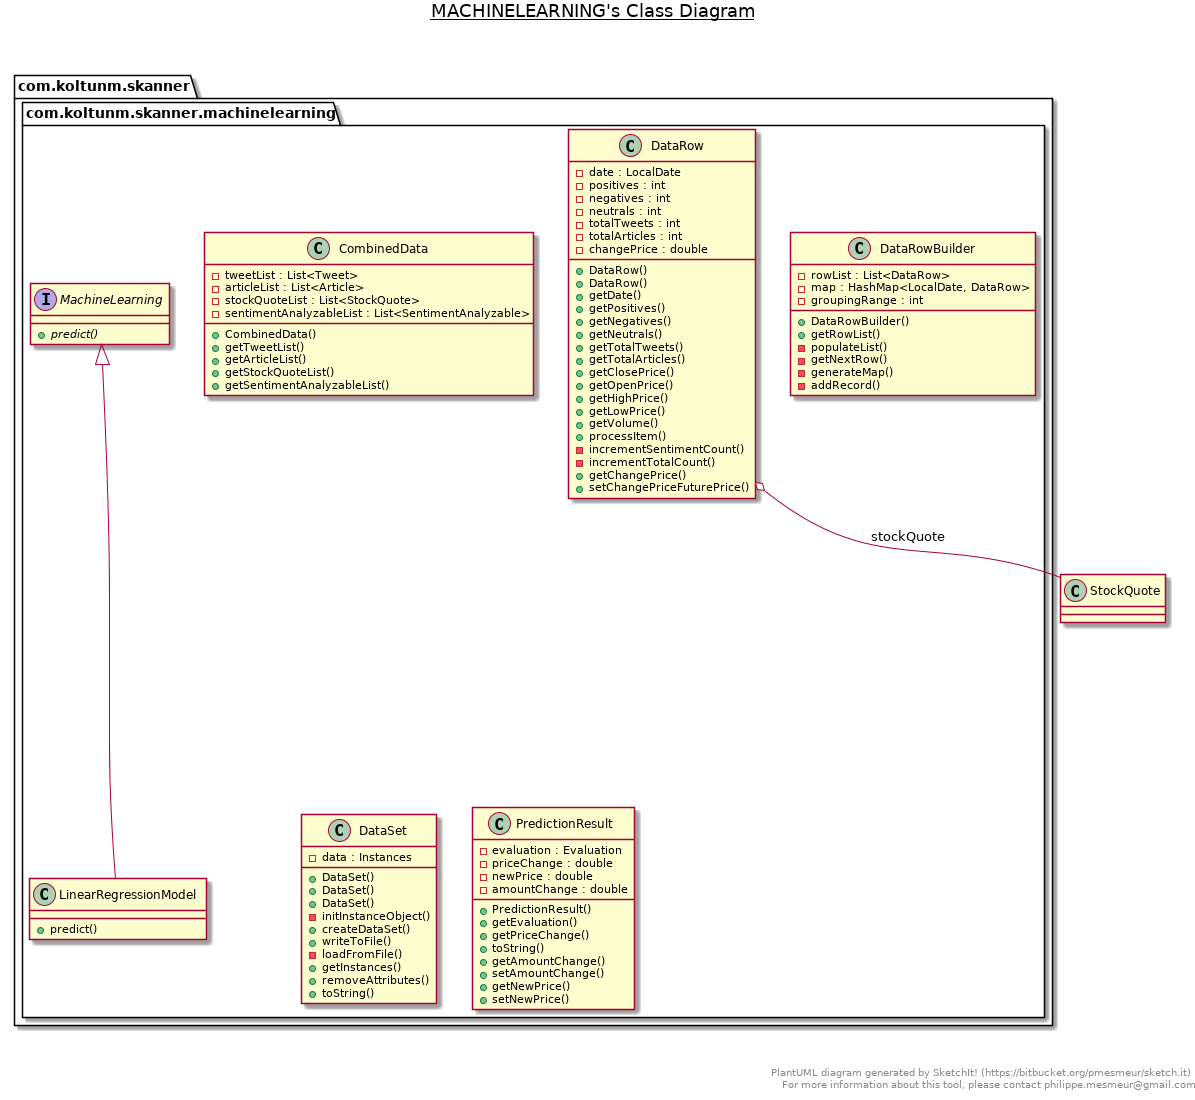

The diagram above was rendered by PlantUML. Its source (embedded in the PNG):
@startuml

title __MACHINELEARNING's Class Diagram__\n

  package com.koltunm.skanner {
    package com.koltunm.skanner.machinelearning {
      class CombinedData {
          - tweetList : List<Tweet>
          - articleList : List<Article>
          - stockQuoteList : List<StockQuote>
          - sentimentAnalyzableList : List<SentimentAnalyzable>
          + CombinedData()
          + getTweetList()
          + getArticleList()
          + getStockQuoteList()
          + getSentimentAnalyzableList()
      }
    }
  }
  

  package com.koltunm.skanner {
    package com.koltunm.skanner.machinelearning {
      class DataRow {
          - date : LocalDate
          - positives : int
          - negatives : int
          - neutrals : int
          - totalTweets : int
          - totalArticles : int
          - changePrice : double
          + DataRow()
          + DataRow()
          + getDate()
          + getPositives()
          + getNegatives()
          + getNeutrals()
          + getTotalTweets()
          + getTotalArticles()
          + getClosePrice()
          + getOpenPrice()
          + getHighPrice()
          + getLowPrice()
          + getVolume()
          + processItem()
          - incrementSentimentCount()
          - incrementTotalCount()
          + getChangePrice()
          + setChangePriceFuturePrice()
      }
    }
  }
  

  package com.koltunm.skanner {
    package com.koltunm.skanner.machinelearning {
      class DataRowBuilder {
          - rowList : List<DataRow>
          - map : HashMap<LocalDate, DataRow>
          - groupingRange : int
          + DataRowBuilder()
          + getRowList()
          - populateList()
          - getNextRow()
          - generateMap()
          - addRecord()
      }
    }
  }
  

  package com.koltunm.skanner {
    package com.koltunm.skanner.machinelearning {
      class DataSet {
          - data : Instances
          + DataSet()
          + DataSet()
          + DataSet()
          - initInstanceObject()
          + createDataSet()
          + writeToFile()
          - loadFromFile()
          + getInstances()
          + removeAttributes()
          + toString()
      }
    }
  }
  

  package com.koltunm.skanner {
    package com.koltunm.skanner.machinelearning {
      class LinearRegressionModel {
          + predict()
      }
    }
  }
  

  package com.koltunm.skanner {
    package com.koltunm.skanner.machinelearning {
      interface MachineLearning {
          {abstract} + predict()
      }
    }
  }
  

  package com.koltunm.skanner {
    package com.koltunm.skanner.machinelearning {
      class PredictionResult {
          - evaluation : Evaluation
          - priceChange : double
          - newPrice : double
          - amountChange : double
          + PredictionResult()
          + getEvaluation()
          + getPriceChange()
          + toString()
          + getAmountChange()
          + setAmountChange()
          + getNewPrice()
          + setNewPrice()
      }
    }
  }
  

  DataRow o-- StockQuote : stockQuote
  LinearRegressionModel -up-|> MachineLearning


right footer


PlantUML diagram generated by SketchIt! (https://bitbucket.org/pmesmeur/sketch.it)
For more information about this tool, please contact philippe.mesmeur@gmail.com
endfooter

@enduml